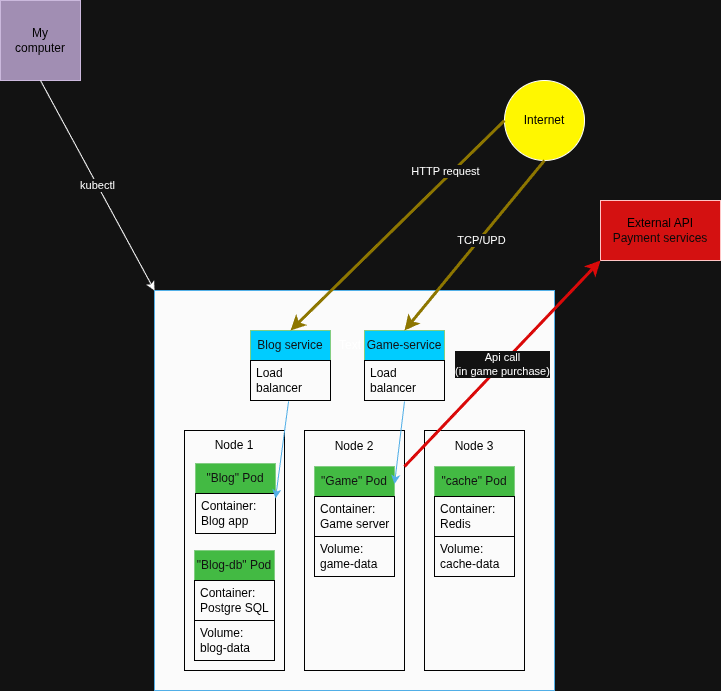

The diagram above was exported from draw.io. Its source (the exported page's mxGraphModel, read from the mxfile embedded in the PNG):
<mxGraphModel dx="1426" dy="785" grid="1" gridSize="10" guides="1" tooltips="1" connect="1" arrows="1" fold="1" page="1" pageScale="1" pageWidth="827" pageHeight="1169" math="0" shadow="0">
  <root>
    <mxCell id="0" />
    <mxCell id="1" parent="0" />
    <mxCell id="jyHWRbF9tp9XlAssbfvs-2" value="" style="whiteSpace=wrap;html=1;aspect=fixed;fillColor=light-dark(#000000,#FBFBFB);fontColor=#ffffff;strokeColor=#006EAF;" vertex="1" parent="1">
      <mxGeometry x="214" y="350" width="400" height="400" as="geometry" />
    </mxCell>
    <mxCell id="jyHWRbF9tp9XlAssbfvs-3" value="" style="rounded=0;whiteSpace=wrap;html=1;fillColor=none;strokeColor=light-dark(#000000,#000000);" vertex="1" parent="1">
      <mxGeometry x="244" y="490" width="100" height="240" as="geometry" />
    </mxCell>
    <mxCell id="jyHWRbF9tp9XlAssbfvs-6" value="" style="rounded=0;whiteSpace=wrap;html=1;fillColor=none;strokeColor=light-dark(#000000,#000000);" vertex="1" parent="1">
      <mxGeometry x="364" y="490" width="100" height="240" as="geometry" />
    </mxCell>
    <mxCell id="jyHWRbF9tp9XlAssbfvs-7" value="" style="rounded=0;whiteSpace=wrap;html=1;fillColor=none;strokeColor=light-dark(#000000,#000000);" vertex="1" parent="1">
      <mxGeometry x="484" y="490" width="100" height="240" as="geometry" />
    </mxCell>
    <mxCell id="jyHWRbF9tp9XlAssbfvs-8" value="&lt;font style=&quot;color: light-dark(rgb(0, 0, 0), rgb(0, 0, 0));&quot;&gt;Node 1&lt;/font&gt;" style="text;html=1;whiteSpace=wrap;strokeColor=none;fillColor=none;align=center;verticalAlign=middle;rounded=0;" vertex="1" parent="1">
      <mxGeometry x="264" y="490" width="60" height="30" as="geometry" />
    </mxCell>
    <mxCell id="jyHWRbF9tp9XlAssbfvs-9" value="&lt;font style=&quot;color: light-dark(rgb(0, 0, 0), rgb(0, 0, 0));&quot;&gt;Node 2&lt;/font&gt;" style="text;html=1;whiteSpace=wrap;strokeColor=none;fillColor=none;align=center;verticalAlign=middle;rounded=0;" vertex="1" parent="1">
      <mxGeometry x="384" y="491" width="60" height="30" as="geometry" />
    </mxCell>
    <mxCell id="jyHWRbF9tp9XlAssbfvs-10" value="&lt;font style=&quot;color: light-dark(rgb(0, 0, 0), rgb(0, 0, 0));&quot;&gt;Node 3&lt;/font&gt;" style="text;html=1;whiteSpace=wrap;strokeColor=none;fillColor=none;align=center;verticalAlign=middle;rounded=0;" vertex="1" parent="1">
      <mxGeometry x="504" y="491" width="60" height="30" as="geometry" />
    </mxCell>
    <mxCell id="jyHWRbF9tp9XlAssbfvs-11" value="" style="whiteSpace=wrap;html=1;aspect=fixed;fillColor=#76608a;strokeColor=#432D57;fontColor=#ffffff;" vertex="1" parent="1">
      <mxGeometry x="60" y="60" width="80" height="80" as="geometry" />
    </mxCell>
    <mxCell id="jyHWRbF9tp9XlAssbfvs-12" value="&lt;font style=&quot;color: light-dark(rgb(0, 0, 0), rgb(0, 0, 0));&quot;&gt;My computer&lt;/font&gt;" style="text;html=1;whiteSpace=wrap;strokeColor=none;fillColor=none;align=center;verticalAlign=middle;rounded=0;" vertex="1" parent="1">
      <mxGeometry x="70" y="85" width="60" height="30" as="geometry" />
    </mxCell>
    <mxCell id="jyHWRbF9tp9XlAssbfvs-15" value="" style="endArrow=classic;html=1;rounded=0;exitX=0.5;exitY=1;exitDx=0;exitDy=0;entryX=0;entryY=0;entryDx=0;entryDy=0;" edge="1" parent="1" source="jyHWRbF9tp9XlAssbfvs-11" target="jyHWRbF9tp9XlAssbfvs-2">
      <mxGeometry relative="1" as="geometry">
        <mxPoint x="470" y="160" as="sourcePoint" />
        <mxPoint x="414" y="350" as="targetPoint" />
      </mxGeometry>
    </mxCell>
    <mxCell id="jyHWRbF9tp9XlAssbfvs-16" value="kubectl" style="edgeLabel;resizable=0;html=1;;align=center;verticalAlign=middle;" connectable="0" vertex="1" parent="jyHWRbF9tp9XlAssbfvs-15">
      <mxGeometry relative="1" as="geometry" />
    </mxCell>
    <mxCell id="jyHWRbF9tp9XlAssbfvs-27" value="&quot;Blog&quot; Pod" style="swimlane;fontStyle=0;childLayout=stackLayout;horizontal=1;startSize=30;horizontalStack=0;resizeParent=1;resizeParentMax=0;resizeLast=0;collapsible=1;marginBottom=0;whiteSpace=wrap;html=1;fillColor=#008a00;fontColor=#ffffff;strokeColor=#005700;" vertex="1" parent="1">
      <mxGeometry x="255" y="523" width="80" height="70" as="geometry">
        <mxRectangle x="70" y="260" width="70" height="30" as="alternateBounds" />
      </mxGeometry>
    </mxCell>
    <mxCell id="jyHWRbF9tp9XlAssbfvs-28" value="&lt;font style=&quot;color: light-dark(rgb(0, 0, 0), rgb(0, 0, 0));&quot;&gt;Container: Blog app&lt;/font&gt;" style="text;strokeColor=light-dark(#000000,#000000);fillColor=none;align=left;verticalAlign=middle;spacingLeft=4;spacingRight=4;overflow=hidden;points=[[0,0.5],[1,0.5]];portConstraint=eastwest;rotatable=0;whiteSpace=wrap;html=1;perimeterSpacing=1;" vertex="1" parent="jyHWRbF9tp9XlAssbfvs-27">
      <mxGeometry y="30" width="80" height="40" as="geometry" />
    </mxCell>
    <mxCell id="jyHWRbF9tp9XlAssbfvs-32" value="&quot;Blog-db&quot; Pod" style="swimlane;fontStyle=0;childLayout=stackLayout;horizontal=1;startSize=30;horizontalStack=0;resizeParent=1;resizeParentMax=0;resizeLast=0;collapsible=1;marginBottom=0;whiteSpace=wrap;html=1;fillColor=#008a00;fontColor=#ffffff;strokeColor=#005700;" vertex="1" parent="1">
      <mxGeometry x="254" y="610" width="80" height="70" as="geometry">
        <mxRectangle x="260" y="440" width="70" height="30" as="alternateBounds" />
      </mxGeometry>
    </mxCell>
    <mxCell id="jyHWRbF9tp9XlAssbfvs-33" value="&lt;font style=&quot;color: light-dark(rgb(0, 0, 0), rgb(0, 0, 0));&quot;&gt;Container: Postgre SQL&lt;/font&gt;" style="text;strokeColor=light-dark(#000000,#000000);fillColor=none;align=left;verticalAlign=middle;spacingLeft=4;spacingRight=4;overflow=hidden;points=[[0,0.5],[1,0.5]];portConstraint=eastwest;rotatable=0;whiteSpace=wrap;html=1;perimeterSpacing=1;" vertex="1" parent="jyHWRbF9tp9XlAssbfvs-32">
      <mxGeometry y="30" width="80" height="40" as="geometry" />
    </mxCell>
    <mxCell id="jyHWRbF9tp9XlAssbfvs-39" value="&lt;font style=&quot;color: light-dark(rgb(0, 0, 0), rgb(0, 0, 0));&quot;&gt;Volume: blog-data&lt;/font&gt;" style="text;strokeColor=light-dark(#000000,#000000);fillColor=none;align=left;verticalAlign=middle;spacingLeft=4;spacingRight=4;overflow=hidden;points=[[0,0.5],[1,0.5]];portConstraint=eastwest;rotatable=0;whiteSpace=wrap;html=1;perimeterSpacing=1;" vertex="1" parent="1">
      <mxGeometry x="254" y="680" width="80" height="40" as="geometry" />
    </mxCell>
    <mxCell id="jyHWRbF9tp9XlAssbfvs-45" value="&quot;Game&quot; Pod" style="swimlane;fontStyle=0;childLayout=stackLayout;horizontal=1;startSize=30;horizontalStack=0;resizeParent=1;resizeParentMax=0;resizeLast=0;collapsible=1;marginBottom=0;whiteSpace=wrap;html=1;fillColor=#008a00;fontColor=#ffffff;strokeColor=#005700;" vertex="1" parent="1">
      <mxGeometry x="374" y="526" width="80" height="70" as="geometry">
        <mxRectangle x="70" y="260" width="70" height="30" as="alternateBounds" />
      </mxGeometry>
    </mxCell>
    <mxCell id="jyHWRbF9tp9XlAssbfvs-46" value="&lt;font style=&quot;color: light-dark(rgb(0, 0, 0), rgb(0, 0, 0));&quot;&gt;Container: Game server&lt;/font&gt;" style="text;strokeColor=light-dark(#000000,#000000);fillColor=none;align=left;verticalAlign=middle;spacingLeft=4;spacingRight=4;overflow=hidden;points=[[0,0.5],[1,0.5]];portConstraint=eastwest;rotatable=0;whiteSpace=wrap;html=1;perimeterSpacing=1;" vertex="1" parent="jyHWRbF9tp9XlAssbfvs-45">
      <mxGeometry y="30" width="80" height="40" as="geometry" />
    </mxCell>
    <mxCell id="jyHWRbF9tp9XlAssbfvs-47" value="&lt;font style=&quot;color: light-dark(rgb(0, 0, 0), rgb(0, 0, 0));&quot;&gt;Volume: game-data&lt;/font&gt;" style="text;strokeColor=light-dark(#000000,#000000);fillColor=none;align=left;verticalAlign=middle;spacingLeft=4;spacingRight=4;overflow=hidden;points=[[0,0.5],[1,0.5]];portConstraint=eastwest;rotatable=0;whiteSpace=wrap;html=1;perimeterSpacing=1;" vertex="1" parent="1">
      <mxGeometry x="374" y="596" width="80" height="40" as="geometry" />
    </mxCell>
    <mxCell id="jyHWRbF9tp9XlAssbfvs-48" value="&quot;cache&quot; Pod" style="swimlane;fontStyle=0;childLayout=stackLayout;horizontal=1;startSize=30;horizontalStack=0;resizeParent=1;resizeParentMax=0;resizeLast=0;collapsible=1;marginBottom=0;whiteSpace=wrap;html=1;fillColor=#008a00;fontColor=#ffffff;strokeColor=#005700;" vertex="1" parent="1">
      <mxGeometry x="494" y="526" width="80" height="70" as="geometry">
        <mxRectangle x="260" y="440" width="70" height="30" as="alternateBounds" />
      </mxGeometry>
    </mxCell>
    <mxCell id="jyHWRbF9tp9XlAssbfvs-49" value="&lt;font style=&quot;color: light-dark(rgb(0, 0, 0), rgb(0, 0, 0));&quot;&gt;Container:&amp;nbsp;&lt;/font&gt;&lt;div&gt;&lt;font style=&quot;color: light-dark(rgb(0, 0, 0), rgb(0, 0, 0));&quot;&gt;Redis&lt;/font&gt;&lt;/div&gt;" style="text;strokeColor=light-dark(#000000,#000000);fillColor=none;align=left;verticalAlign=middle;spacingLeft=4;spacingRight=4;overflow=hidden;points=[[0,0.5],[1,0.5]];portConstraint=eastwest;rotatable=0;whiteSpace=wrap;html=1;perimeterSpacing=1;" vertex="1" parent="jyHWRbF9tp9XlAssbfvs-48">
      <mxGeometry y="30" width="80" height="40" as="geometry" />
    </mxCell>
    <mxCell id="jyHWRbF9tp9XlAssbfvs-50" value="&lt;font style=&quot;color: light-dark(rgb(0, 0, 0), rgb(0, 0, 0));&quot;&gt;Volume: cache-data&lt;/font&gt;" style="text;strokeColor=light-dark(#000000,#000000);fillColor=none;align=left;verticalAlign=middle;spacingLeft=4;spacingRight=4;overflow=hidden;points=[[0,0.5],[1,0.5]];portConstraint=eastwest;rotatable=0;whiteSpace=wrap;html=1;perimeterSpacing=1;" vertex="1" parent="1">
      <mxGeometry x="494" y="596" width="80" height="40" as="geometry" />
    </mxCell>
    <mxCell id="jyHWRbF9tp9XlAssbfvs-52" value="Blog service" style="swimlane;fontStyle=0;childLayout=stackLayout;horizontal=1;startSize=30;horizontalStack=0;resizeParent=1;resizeParentMax=0;resizeLast=0;collapsible=1;marginBottom=0;whiteSpace=wrap;html=1;fillColor=light-dark(#008A00,#00CCFF);fontColor=#ffffff;strokeColor=#005700;" vertex="1" parent="1">
      <mxGeometry x="310" y="390" width="80" height="70" as="geometry">
        <mxRectangle x="70" y="260" width="70" height="30" as="alternateBounds" />
      </mxGeometry>
    </mxCell>
    <mxCell id="jyHWRbF9tp9XlAssbfvs-53" value="&lt;font style=&quot;color: light-dark(rgb(0, 0, 0), rgb(0, 0, 0));&quot;&gt;Load balancer&lt;/font&gt;" style="text;strokeColor=light-dark(#000000,#000000);fillColor=none;align=left;verticalAlign=middle;spacingLeft=4;spacingRight=4;overflow=hidden;points=[[0,0.5],[1,0.5]];portConstraint=eastwest;rotatable=0;whiteSpace=wrap;html=1;perimeterSpacing=1;" vertex="1" parent="jyHWRbF9tp9XlAssbfvs-52">
      <mxGeometry y="30" width="80" height="40" as="geometry" />
    </mxCell>
    <mxCell id="jyHWRbF9tp9XlAssbfvs-54" value="Game-service" style="swimlane;fontStyle=0;childLayout=stackLayout;horizontal=1;startSize=30;horizontalStack=0;resizeParent=1;resizeParentMax=0;resizeLast=0;collapsible=1;marginBottom=0;whiteSpace=wrap;html=1;fillColor=light-dark(#008A00,#00CCFF);fontColor=#ffffff;strokeColor=#005700;" vertex="1" parent="1">
      <mxGeometry x="424" y="390" width="80" height="70" as="geometry">
        <mxRectangle x="70" y="260" width="70" height="30" as="alternateBounds" />
      </mxGeometry>
    </mxCell>
    <mxCell id="jyHWRbF9tp9XlAssbfvs-55" value="&lt;font style=&quot;color: light-dark(rgb(0, 0, 0), rgb(0, 0, 0));&quot;&gt;Load&lt;/font&gt;&lt;div&gt;&lt;font style=&quot;color: light-dark(rgb(0, 0, 0), rgb(0, 0, 0));&quot;&gt;balancer&lt;/font&gt;&lt;/div&gt;" style="text;strokeColor=light-dark(#000000,#000000);fillColor=none;align=left;verticalAlign=middle;spacingLeft=4;spacingRight=4;overflow=hidden;points=[[0,0.5],[1,0.5]];portConstraint=eastwest;rotatable=0;whiteSpace=wrap;html=1;perimeterSpacing=1;" vertex="1" parent="jyHWRbF9tp9XlAssbfvs-54">
      <mxGeometry y="30" width="80" height="40" as="geometry" />
    </mxCell>
    <mxCell id="jyHWRbF9tp9XlAssbfvs-56" value="" style="ellipse;whiteSpace=wrap;html=1;aspect=fixed;fillColor=light-dark(#000000,#FFF700);" vertex="1" parent="1">
      <mxGeometry x="564" y="140" width="80" height="80" as="geometry" />
    </mxCell>
    <mxCell id="jyHWRbF9tp9XlAssbfvs-75" value="" style="endArrow=classic;html=1;rounded=0;entryX=0.5;entryY=0;entryDx=0;entryDy=0;exitX=0;exitY=0.5;exitDx=0;exitDy=0;fillColor=#e3c800;strokeColor=#B09500;strokeWidth=3;" edge="1" parent="1" source="jyHWRbF9tp9XlAssbfvs-56" target="jyHWRbF9tp9XlAssbfvs-52">
      <mxGeometry relative="1" as="geometry">
        <mxPoint x="490" y="240" as="sourcePoint" />
        <mxPoint x="590" y="240" as="targetPoint" />
      </mxGeometry>
    </mxCell>
    <mxCell id="jyHWRbF9tp9XlAssbfvs-79" value="" style="endArrow=classic;html=1;rounded=0;entryX=0.5;entryY=0;entryDx=0;entryDy=0;exitX=0.5;exitY=1;exitDx=0;exitDy=0;fillColor=#e3c800;strokeColor=#B09500;strokeWidth=3;" edge="1" parent="1" source="jyHWRbF9tp9XlAssbfvs-56" target="jyHWRbF9tp9XlAssbfvs-54">
      <mxGeometry relative="1" as="geometry">
        <mxPoint x="711" y="170" as="sourcePoint" />
        <mxPoint x="497" y="380" as="targetPoint" />
      </mxGeometry>
    </mxCell>
    <mxCell id="jyHWRbF9tp9XlAssbfvs-80" value="TCP/UPD" style="edgeLabel;resizable=0;html=1;;align=center;verticalAlign=middle;" connectable="0" vertex="1" parent="jyHWRbF9tp9XlAssbfvs-79">
      <mxGeometry relative="1" as="geometry">
        <mxPoint x="6" y="-5" as="offset" />
      </mxGeometry>
    </mxCell>
    <mxCell id="jyHWRbF9tp9XlAssbfvs-81" value="HTTP request" style="edgeLabel;resizable=0;html=1;;align=center;verticalAlign=middle;" connectable="0" vertex="1" parent="1">
      <mxGeometry x="504" y="230" as="geometry" />
    </mxCell>
    <mxCell id="jyHWRbF9tp9XlAssbfvs-82" value="Text" style="text;html=1;whiteSpace=wrap;strokeColor=none;fillColor=none;align=center;verticalAlign=middle;rounded=0;" vertex="1" parent="1">
      <mxGeometry x="380" y="390" width="60" height="30" as="geometry" />
    </mxCell>
    <mxCell id="jyHWRbF9tp9XlAssbfvs-83" value="&lt;font style=&quot;color: light-dark(rgb(0, 0, 0), rgb(0, 0, 0));&quot;&gt;Internet&lt;/font&gt;" style="text;html=1;whiteSpace=wrap;strokeColor=none;fillColor=none;align=center;verticalAlign=middle;rounded=0;" vertex="1" parent="1">
      <mxGeometry x="574" y="165" width="60" height="30" as="geometry" />
    </mxCell>
    <mxCell id="jyHWRbF9tp9XlAssbfvs-84" value="" style="rounded=0;whiteSpace=wrap;html=1;fillColor=light-dark(#CD0035, #d41111);fontColor=#ffffff;strokeColor=#6F0000;" vertex="1" parent="1">
      <mxGeometry x="660" y="260" width="120" height="60" as="geometry" />
    </mxCell>
    <mxCell id="jyHWRbF9tp9XlAssbfvs-86" value="&lt;font style=&quot;color: light-dark(rgb(0, 0, 0), rgb(0, 0, 0));&quot;&gt;External API&lt;/font&gt;&lt;div&gt;&lt;font style=&quot;color: light-dark(rgb(0, 0, 0), rgb(9, 9, 9));&quot;&gt;Payment services&lt;/font&gt;&lt;/div&gt;" style="text;html=1;whiteSpace=wrap;strokeColor=none;fillColor=none;align=center;verticalAlign=middle;rounded=0;" vertex="1" parent="1">
      <mxGeometry x="660" y="275" width="120" height="30" as="geometry" />
    </mxCell>
    <mxCell id="jyHWRbF9tp9XlAssbfvs-87" value="" style="endArrow=classic;html=1;rounded=0;entryX=1;entryY=0.5;entryDx=0;entryDy=0;exitX=0.476;exitY=1;exitDx=0;exitDy=0;exitPerimeter=0;fillColor=#1ba1e2;strokeColor=#006EAF;" edge="1" parent="1" source="jyHWRbF9tp9XlAssbfvs-53" target="jyHWRbF9tp9XlAssbfvs-27">
      <mxGeometry width="50" height="50" relative="1" as="geometry">
        <mxPoint x="140" y="480" as="sourcePoint" />
        <mxPoint x="190" y="430" as="targetPoint" />
      </mxGeometry>
    </mxCell>
    <mxCell id="jyHWRbF9tp9XlAssbfvs-89" value="" style="endArrow=classic;html=1;rounded=0;entryX=1;entryY=0.25;entryDx=0;entryDy=0;exitX=0.5;exitY=1;exitDx=0;exitDy=0;exitPerimeter=0;fillColor=#1ba1e2;strokeColor=#006EAF;" edge="1" parent="1" source="jyHWRbF9tp9XlAssbfvs-55" target="jyHWRbF9tp9XlAssbfvs-45">
      <mxGeometry width="50" height="50" relative="1" as="geometry">
        <mxPoint x="630" y="480" as="sourcePoint" />
        <mxPoint x="630" y="499" as="targetPoint" />
      </mxGeometry>
    </mxCell>
    <mxCell id="jyHWRbF9tp9XlAssbfvs-90" value="" style="endArrow=classic;html=1;rounded=0;entryX=0;entryY=1;entryDx=0;entryDy=0;strokeColor=light-dark(#000000,#DA0909);strokeWidth=3;" edge="1" parent="1" target="jyHWRbF9tp9XlAssbfvs-84">
      <mxGeometry relative="1" as="geometry">
        <mxPoint x="464" y="526" as="sourcePoint" />
        <mxPoint x="564" y="526" as="targetPoint" />
      </mxGeometry>
    </mxCell>
    <mxCell id="jyHWRbF9tp9XlAssbfvs-91" value="Api call&lt;div&gt;(in game purchase)&lt;/div&gt;" style="edgeLabel;resizable=0;html=1;;align=center;verticalAlign=middle;" connectable="0" vertex="1" parent="jyHWRbF9tp9XlAssbfvs-90">
      <mxGeometry relative="1" as="geometry" />
    </mxCell>
  </root>
</mxGraphModel>